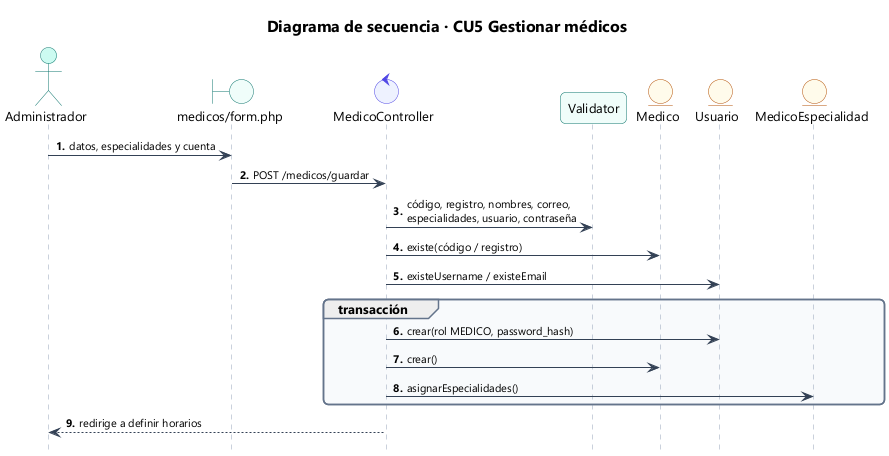

The diagram above was rendered by PlantUML. Its source (embedded in the PNG):
@startuml 50_sec_cu05
!include estilo.iuml
title Diagrama de secuencia · CU5 Gestionar médicos
autonumber "<b>0."
hide footbox
actor Administrador as U
boundary "medicos/form.php" as V
control MedicoController as C
participant Validator as VA
entity Medico as M
entity Usuario as US
entity MedicoEspecialidad as ME
U -> V : datos, especialidades y cuenta
V -> C : POST /medicos/guardar
C -> VA : código, registro, nombres, correo,\nespecialidades, usuario, contraseña
C -> M : existe(código / registro)
C -> US : existeUsername / existeEmail
group transacción
  C -> US : crear(rol MEDICO, password_hash)
  C -> M : crear()
  C -> ME : asignarEspecialidades()
end
C --> U : redirige a definir horarios
@enduml